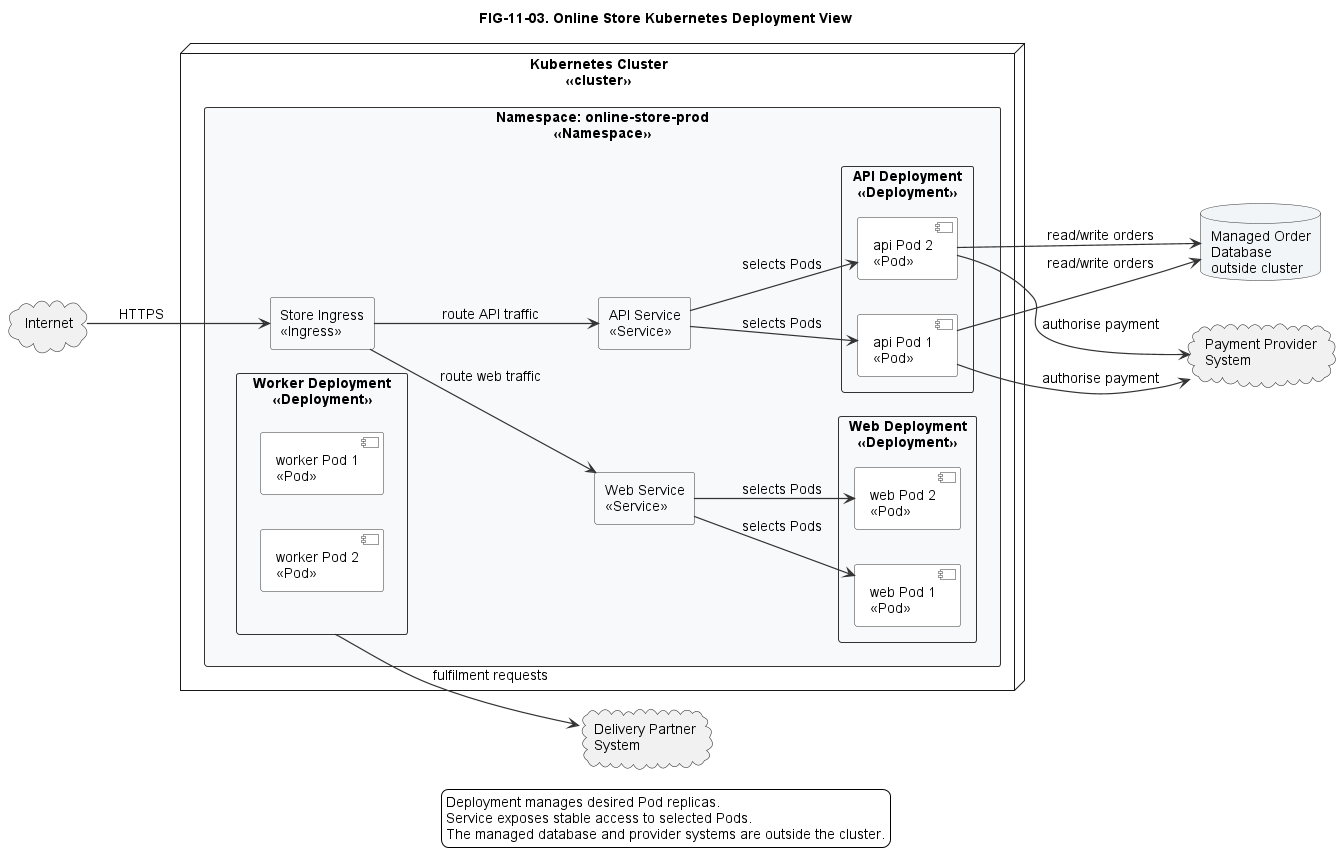

The diagram above was rendered by PlantUML. Its source (embedded in the PNG):
@startuml
!include ../../styles/plantuml-theme.puml

left to right direction
title FIG-11-03. Online Store Kubernetes Deployment View

skinparam rectangle {
  BorderColor #333333
  BackgroundColor #F7F9FB
}
skinparam component {
  BorderColor #333333
  BackgroundColor #FFFFFF
}

cloud "Internet" as Internet

node "Kubernetes Cluster\n<<cluster>>" as Cluster {
  rectangle "Namespace: online-store-prod\n<<Namespace>>" as Namespace {
    rectangle "Store Ingress\n<<Ingress>>" as Ingress

    rectangle "Web Service\n<<Service>>" as WebService
    rectangle "API Service\n<<Service>>" as ApiService

    rectangle "Web Deployment\n<<Deployment>>" as WebDeployment {
      component "web Pod 1\n<<Pod>>" as WebPod1
      component "web Pod 2\n<<Pod>>" as WebPod2
    }

    rectangle "API Deployment\n<<Deployment>>" as ApiDeployment {
      component "api Pod 1\n<<Pod>>" as ApiPod1
      component "api Pod 2\n<<Pod>>" as ApiPod2
    }

    rectangle "Worker Deployment\n<<Deployment>>" as WorkerDeployment {
      component "worker Pod 1\n<<Pod>>" as WorkerPod1
      component "worker Pod 2\n<<Pod>>" as WorkerPod2
    }
  }
}

database "Managed Order\nDatabase\noutside cluster" as OrderDatabase
cloud "Payment Provider\nSystem" as PaymentProvider
cloud "Delivery Partner\nSystem" as DeliveryPartner

Internet --> Ingress : HTTPS
Ingress --> WebService : route web traffic
Ingress --> ApiService : route API traffic
WebService --> WebPod1 : selects Pods
WebService --> WebPod2 : selects Pods
ApiService --> ApiPod1 : selects Pods
ApiService --> ApiPod2 : selects Pods
ApiPod1 --> OrderDatabase : read/write orders
ApiPod2 --> OrderDatabase : read/write orders
ApiPod1 --> PaymentProvider : authorise payment
ApiPod2 --> PaymentProvider : authorise payment
WorkerDeployment --> DeliveryPartner : fulfilment requests

legend bottom
Deployment manages desired Pod replicas.
Service exposes stable access to selected Pods.
The managed database and provider systems are outside the cluster.
endlegend
@enduml